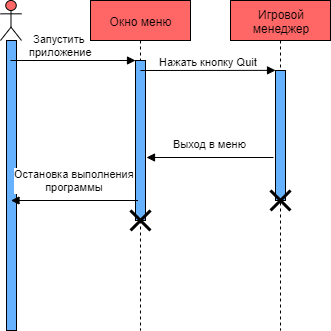

The diagram above was exported from draw.io. Its source (the exported page's mxGraphModel, read from the mxfile embedded in the PNG):
<mxGraphModel dx="509" dy="488" grid="1" gridSize="10" guides="1" tooltips="1" connect="1" arrows="1" fold="1" page="1" pageScale="1" pageWidth="827" pageHeight="1169" math="0" shadow="0">
  <root>
    <mxCell id="0" />
    <mxCell id="1" parent="0" />
    <mxCell id="Pgn_32v8ztg6_2JB2SOA-5" value="" style="shape=umlLifeline;participant=umlActor;perimeter=lifelinePerimeter;whiteSpace=wrap;html=1;container=1;collapsible=0;recursiveResize=0;verticalAlign=top;spacingTop=36;labelBackgroundColor=#ffffff;outlineConnect=0;fillColor=#FF6666;" vertex="1" parent="1">
      <mxGeometry x="40" y="30" width="21" height="320" as="geometry" />
    </mxCell>
    <mxCell id="Pgn_32v8ztg6_2JB2SOA-6" value="" style="html=1;points=[];perimeter=orthogonalPerimeter;fillColor=#66B2FF;" vertex="1" parent="Pgn_32v8ztg6_2JB2SOA-5">
      <mxGeometry x="6" y="40" width="10" height="290" as="geometry" />
    </mxCell>
    <mxCell id="Pgn_32v8ztg6_2JB2SOA-28" value="Запустить &lt;br&gt;приложение" style="html=1;verticalAlign=bottom;endArrow=block;" edge="1" parent="Pgn_32v8ztg6_2JB2SOA-5" target="Pgn_32v8ztg6_2JB2SOA-22">
      <mxGeometry x="-0.2" width="80" relative="1" as="geometry">
        <mxPoint x="10" y="60" as="sourcePoint" />
        <mxPoint x="90" y="60" as="targetPoint" />
        <mxPoint as="offset" />
      </mxGeometry>
    </mxCell>
    <mxCell id="Pgn_32v8ztg6_2JB2SOA-7" value="Окно меню&lt;br&gt;" style="shape=umlLifeline;perimeter=lifelinePerimeter;whiteSpace=wrap;html=1;container=1;collapsible=0;recursiveResize=0;outlineConnect=0;fillColor=#FF6666;" vertex="1" parent="1">
      <mxGeometry x="130" y="30" width="100" height="330" as="geometry" />
    </mxCell>
    <mxCell id="Pgn_32v8ztg6_2JB2SOA-22" value="" style="html=1;points=[];perimeter=orthogonalPerimeter;fillColor=#66B2FF;" vertex="1" parent="Pgn_32v8ztg6_2JB2SOA-7">
      <mxGeometry x="45" y="60" width="10" height="160" as="geometry" />
    </mxCell>
    <mxCell id="Pgn_32v8ztg6_2JB2SOA-54" value="" style="shape=umlDestroy;whiteSpace=wrap;html=1;strokeWidth=3;" vertex="1" parent="Pgn_32v8ztg6_2JB2SOA-7">
      <mxGeometry x="40" y="210" width="20" height="20" as="geometry" />
    </mxCell>
    <mxCell id="Pgn_32v8ztg6_2JB2SOA-13" value="Игровой&lt;br&gt;менеджер&lt;br&gt;" style="shape=umlLifeline;perimeter=lifelinePerimeter;whiteSpace=wrap;html=1;container=1;collapsible=0;recursiveResize=0;outlineConnect=0;fillColor=#FF6666;" vertex="1" parent="1">
      <mxGeometry x="270" y="30" width="100" height="330" as="geometry" />
    </mxCell>
    <mxCell id="Pgn_32v8ztg6_2JB2SOA-24" value="" style="html=1;points=[];perimeter=orthogonalPerimeter;fillColor=#66B2FF;" vertex="1" parent="Pgn_32v8ztg6_2JB2SOA-13">
      <mxGeometry x="45" y="70" width="10" height="130" as="geometry" />
    </mxCell>
    <mxCell id="Pgn_32v8ztg6_2JB2SOA-52" value="" style="shape=umlDestroy;whiteSpace=wrap;html=1;strokeWidth=3;" vertex="1" parent="Pgn_32v8ztg6_2JB2SOA-13">
      <mxGeometry x="40" y="190" width="20" height="20" as="geometry" />
    </mxCell>
    <mxCell id="Pgn_32v8ztg6_2JB2SOA-31" value="Нажать кнопку Quit" style="html=1;verticalAlign=bottom;endArrow=block;entryX=0.003;entryY=-0.001;entryDx=0;entryDy=0;entryPerimeter=0;" edge="1" parent="1" target="Pgn_32v8ztg6_2JB2SOA-24">
      <mxGeometry width="80" relative="1" as="geometry">
        <mxPoint x="180" y="100" as="sourcePoint" />
        <mxPoint x="305" y="100" as="targetPoint" />
      </mxGeometry>
    </mxCell>
    <mxCell id="Pgn_32v8ztg6_2JB2SOA-57" value="Выход в меню" style="html=1;verticalAlign=bottom;endArrow=block;" edge="1" parent="1">
      <mxGeometry y="-5" width="80" relative="1" as="geometry">
        <mxPoint x="313" y="187" as="sourcePoint" />
        <mxPoint x="186" y="187" as="targetPoint" />
        <mxPoint as="offset" />
      </mxGeometry>
    </mxCell>
    <mxCell id="Pgn_32v8ztg6_2JB2SOA-58" value="Остановка выполнения&lt;br&gt;программы" style="html=1;verticalAlign=bottom;endArrow=block;" edge="1" parent="1">
      <mxGeometry y="-5" width="80" relative="1" as="geometry">
        <mxPoint x="177.5" y="230" as="sourcePoint" />
        <mxPoint x="50.5" y="230" as="targetPoint" />
        <mxPoint as="offset" />
      </mxGeometry>
    </mxCell>
  </root>
</mxGraphModel>